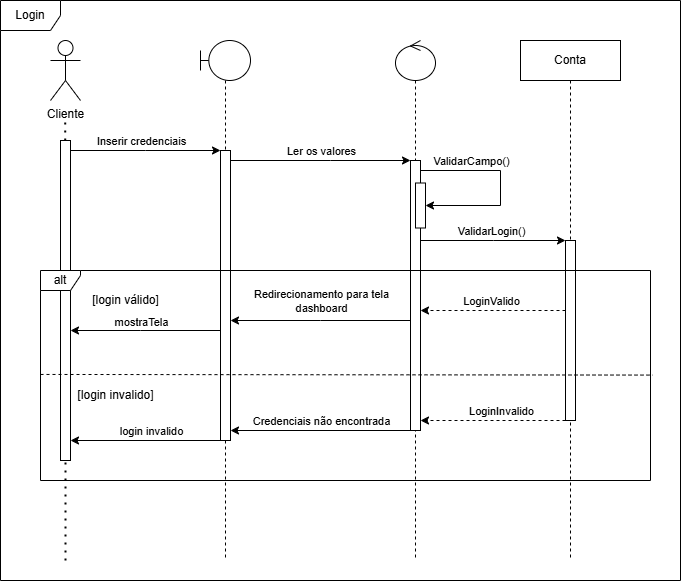

The diagram above was exported from draw.io. Its source (the exported page's mxGraphModel, read from the mxfile embedded in the PNG):
<mxGraphModel dx="1281" dy="561" grid="1" gridSize="10" guides="1" tooltips="1" connect="1" arrows="1" fold="1" page="1" pageScale="1" pageWidth="850" pageHeight="1100" math="0" shadow="0">
  <root>
    <mxCell id="0" />
    <mxCell id="1" parent="0" />
    <mxCell id="aM9ryv3xv72pqoxQDRHE-5" value="Conta" style="shape=umlLifeline;perimeter=lifelinePerimeter;whiteSpace=wrap;html=1;container=0;dropTarget=0;collapsible=0;recursiveResize=0;outlineConnect=0;portConstraint=eastwest;newEdgeStyle={&quot;edgeStyle&quot;:&quot;elbowEdgeStyle&quot;,&quot;elbow&quot;:&quot;vertical&quot;,&quot;curved&quot;:0,&quot;rounded&quot;:0};" parent="1" vertex="1">
      <mxGeometry x="530" y="70" width="100" height="520" as="geometry" />
    </mxCell>
    <mxCell id="aM9ryv3xv72pqoxQDRHE-6" value="&lt;span style=&quot;color: rgba(0, 0, 0, 0); font-family: monospace; font-size: 0px; text-align: start;&quot;&gt;%3CmxGraphModel%3E%3Croot%3E%3CmxCell%20id%3D%220%22%2F%3E%3CmxCell%20id%3D%221%22%20parent%3D%220%22%2F%3E%3CmxCell%20id%3D%222%22%20value%3D%22Conta%22%20style%3D%22shape%3DumlLifeline%3Bperimeter%3DlifelinePerimeter%3BwhiteSpace%3Dwrap%3Bhtml%3D1%3Bcontainer%3D0%3BdropTarget%3D0%3Bcollapsible%3D0%3BrecursiveResize%3D0%3BoutlineConnect%3D0%3BportConstraint%3Deastwest%3BnewEdgeStyle%3D%7B%26quot%3BedgeStyle%26quot%3B%3A%26quot%3BelbowEdgeStyle%26quot%3B%2C%26quot%3Belbow%26quot%3B%3A%26quot%3Bvertical%26quot%3B%2C%26quot%3Bcurved%26quot%3B%3A0%2C%26quot%3Brounded%26quot%3B%3A0%7D%3B%22%20vertex%3D%221%22%20parent%3D%221%22%3E%3CmxGeometry%20x%3D%22530%22%20y%3D%2270%22%20width%3D%22100%22%20height%3D%22520%22%20as%3D%22geometry%22%2F%3E%3C%2FmxCell%3E%3CmxCell%20id%3D%223%22%20value%3D%22%22%20style%3D%22html%3D1%3Bpoints%3D%5B%5D%3Bperimeter%3DorthogonalPerimeter%3BoutlineConnect%3D0%3BtargetShapes%3DumlLifeline%3BportConstraint%3Deastwest%3BnewEdgeStyle%3D%7B%26quot%3BedgeStyle%26quot%3B%3A%26quot%3BelbowEdgeStyle%26quot%3B%2C%26quot%3Belbow%26quot%3B%3A%26quot%3Bvertical%26quot%3B%2C%26quot%3Bcurved%26quot%3B%3A0%2C%26quot%3Brounded%26quot%3B%3A0%7D%3B%22%20vertex%3D%221%22%20parent%3D%222%22%3E%3CmxGeometry%20x%3D%2245%22%20y%3D%22200%22%20width%3D%2210%22%20height%3D%2270%22%20as%3D%22geometry%22%2F%3E%3C%2FmxCell%3E%3C%2Froot%3E%3C%2FmxGraphModel%3E&lt;/span&gt;" style="html=1;points=[];perimeter=orthogonalPerimeter;outlineConnect=0;targetShapes=umlLifeline;portConstraint=eastwest;newEdgeStyle={&quot;edgeStyle&quot;:&quot;elbowEdgeStyle&quot;,&quot;elbow&quot;:&quot;vertical&quot;,&quot;curved&quot;:0,&quot;rounded&quot;:0};" parent="aM9ryv3xv72pqoxQDRHE-5" vertex="1">
      <mxGeometry x="45" y="200" width="10" height="180" as="geometry" />
    </mxCell>
    <mxCell id="uru4OUr5tNhyyIxPXb7D-1" value="" style="shape=umlLifeline;perimeter=lifelinePerimeter;whiteSpace=wrap;html=1;container=1;dropTarget=0;collapsible=0;recursiveResize=0;outlineConnect=0;portConstraint=eastwest;newEdgeStyle={&quot;curved&quot;:0,&quot;rounded&quot;:0};participant=umlBoundary;" parent="1" vertex="1">
      <mxGeometry x="210" y="70" width="50" height="520" as="geometry" />
    </mxCell>
    <mxCell id="aM9ryv3xv72pqoxQDRHE-4" value="" style="html=1;points=[];perimeter=orthogonalPerimeter;outlineConnect=0;targetShapes=umlLifeline;portConstraint=eastwest;newEdgeStyle={&quot;edgeStyle&quot;:&quot;elbowEdgeStyle&quot;,&quot;elbow&quot;:&quot;vertical&quot;,&quot;curved&quot;:0,&quot;rounded&quot;:0};" parent="uru4OUr5tNhyyIxPXb7D-1" vertex="1">
      <mxGeometry x="20" y="110" width="10" height="290" as="geometry" />
    </mxCell>
    <mxCell id="uru4OUr5tNhyyIxPXb7D-2" value="" style="shape=umlLifeline;perimeter=lifelinePerimeter;whiteSpace=wrap;html=1;container=1;dropTarget=0;collapsible=0;recursiveResize=0;outlineConnect=0;portConstraint=eastwest;newEdgeStyle={&quot;curved&quot;:0,&quot;rounded&quot;:0};participant=umlControl;" parent="1" vertex="1">
      <mxGeometry x="405" y="70" width="40" height="520" as="geometry" />
    </mxCell>
    <mxCell id="uru4OUr5tNhyyIxPXb7D-13" style="edgeStyle=elbowEdgeStyle;rounded=0;orthogonalLoop=1;jettySize=auto;html=1;elbow=vertical;curved=0;" parent="uru4OUr5tNhyyIxPXb7D-2" source="uru4OUr5tNhyyIxPXb7D-7" target="uru4OUr5tNhyyIxPXb7D-12" edge="1">
      <mxGeometry relative="1" as="geometry">
        <mxPoint x="75" y="190" as="targetPoint" />
        <Array as="points">
          <mxPoint x="105" y="130" />
        </Array>
      </mxGeometry>
    </mxCell>
    <mxCell id="uru4OUr5tNhyyIxPXb7D-15" value="ValidarCampo()" style="edgeLabel;html=1;align=center;verticalAlign=middle;resizable=0;points=[];" parent="uru4OUr5tNhyyIxPXb7D-13" vertex="1" connectable="0">
      <mxGeometry x="-0.6947" y="1" relative="1" as="geometry">
        <mxPoint x="21" y="-9" as="offset" />
      </mxGeometry>
    </mxCell>
    <mxCell id="uru4OUr5tNhyyIxPXb7D-7" value="" style="html=1;points=[];perimeter=orthogonalPerimeter;outlineConnect=0;targetShapes=umlLifeline;portConstraint=eastwest;newEdgeStyle={&quot;edgeStyle&quot;:&quot;elbowEdgeStyle&quot;,&quot;elbow&quot;:&quot;vertical&quot;,&quot;curved&quot;:0,&quot;rounded&quot;:0};" parent="uru4OUr5tNhyyIxPXb7D-2" vertex="1">
      <mxGeometry x="15" y="120" width="10" height="270" as="geometry" />
    </mxCell>
    <mxCell id="uru4OUr5tNhyyIxPXb7D-12" value="" style="html=1;points=[];perimeter=orthogonalPerimeter;outlineConnect=0;targetShapes=umlLifeline;portConstraint=eastwest;newEdgeStyle={&quot;edgeStyle&quot;:&quot;elbowEdgeStyle&quot;,&quot;elbow&quot;:&quot;vertical&quot;,&quot;curved&quot;:0,&quot;rounded&quot;:0};" parent="uru4OUr5tNhyyIxPXb7D-2" vertex="1">
      <mxGeometry x="20" y="142.5" width="10" height="45" as="geometry" />
    </mxCell>
    <mxCell id="uru4OUr5tNhyyIxPXb7D-3" value="Cliente" style="shape=umlActor;verticalLabelPosition=bottom;verticalAlign=top;html=1;outlineConnect=0;" parent="1" vertex="1">
      <mxGeometry x="60" y="70" width="30" height="60" as="geometry" />
    </mxCell>
    <mxCell id="uru4OUr5tNhyyIxPXb7D-4" value="" style="endArrow=none;dashed=1;html=1;dashPattern=1 3;strokeWidth=2;rounded=0;" parent="1" source="uru4OUr5tNhyyIxPXb7D-5" edge="1">
      <mxGeometry width="50" height="50" relative="1" as="geometry">
        <mxPoint x="74.71" y="530" as="sourcePoint" />
        <mxPoint x="74.71" y="150" as="targetPoint" />
      </mxGeometry>
    </mxCell>
    <mxCell id="uru4OUr5tNhyyIxPXb7D-6" value="" style="endArrow=none;dashed=1;html=1;dashPattern=1 3;strokeWidth=2;rounded=0;" parent="1" target="uru4OUr5tNhyyIxPXb7D-5" edge="1">
      <mxGeometry width="50" height="50" relative="1" as="geometry">
        <mxPoint x="75" y="590" as="sourcePoint" />
        <mxPoint x="74.71" y="150" as="targetPoint" />
      </mxGeometry>
    </mxCell>
    <mxCell id="uru4OUr5tNhyyIxPXb7D-8" style="edgeStyle=elbowEdgeStyle;rounded=0;orthogonalLoop=1;jettySize=auto;html=1;elbow=vertical;curved=0;" parent="1" edge="1">
      <mxGeometry relative="1" as="geometry">
        <mxPoint x="80" y="180" as="sourcePoint" />
        <mxPoint x="230" y="180" as="targetPoint" />
      </mxGeometry>
    </mxCell>
    <mxCell id="uru4OUr5tNhyyIxPXb7D-9" value="Inserir credenciais" style="edgeLabel;html=1;align=center;verticalAlign=middle;resizable=0;points=[];" parent="uru4OUr5tNhyyIxPXb7D-8" vertex="1" connectable="0">
      <mxGeometry x="-0.334" y="1" relative="1" as="geometry">
        <mxPoint x="20" y="-9" as="offset" />
      </mxGeometry>
    </mxCell>
    <mxCell id="uru4OUr5tNhyyIxPXb7D-5" value="" style="html=1;points=[];perimeter=orthogonalPerimeter;outlineConnect=0;targetShapes=umlLifeline;portConstraint=eastwest;newEdgeStyle={&quot;edgeStyle&quot;:&quot;elbowEdgeStyle&quot;,&quot;elbow&quot;:&quot;vertical&quot;,&quot;curved&quot;:0,&quot;rounded&quot;:0};" parent="1" vertex="1">
      <mxGeometry x="70" y="170" width="10" height="320" as="geometry" />
    </mxCell>
    <mxCell id="uru4OUr5tNhyyIxPXb7D-10" style="edgeStyle=elbowEdgeStyle;rounded=0;orthogonalLoop=1;jettySize=auto;html=1;elbow=vertical;curved=0;" parent="1" source="aM9ryv3xv72pqoxQDRHE-4" target="uru4OUr5tNhyyIxPXb7D-7" edge="1">
      <mxGeometry relative="1" as="geometry">
        <Array as="points">
          <mxPoint x="340" y="190" />
        </Array>
      </mxGeometry>
    </mxCell>
    <mxCell id="uru4OUr5tNhyyIxPXb7D-11" value="Ler os valores" style="edgeLabel;html=1;align=center;verticalAlign=middle;resizable=0;points=[];" parent="uru4OUr5tNhyyIxPXb7D-10" vertex="1" connectable="0">
      <mxGeometry x="-0.1667" relative="1" as="geometry">
        <mxPoint x="15" y="-10" as="offset" />
      </mxGeometry>
    </mxCell>
    <mxCell id="uru4OUr5tNhyyIxPXb7D-16" style="edgeStyle=elbowEdgeStyle;rounded=0;orthogonalLoop=1;jettySize=auto;html=1;elbow=vertical;curved=0;" parent="1" source="uru4OUr5tNhyyIxPXb7D-7" target="aM9ryv3xv72pqoxQDRHE-6" edge="1">
      <mxGeometry relative="1" as="geometry">
        <Array as="points">
          <mxPoint x="503" y="270" />
        </Array>
      </mxGeometry>
    </mxCell>
    <mxCell id="uru4OUr5tNhyyIxPXb7D-17" value="ValidarLogin()" style="edgeLabel;html=1;align=center;verticalAlign=middle;resizable=0;points=[];" parent="uru4OUr5tNhyyIxPXb7D-16" vertex="1" connectable="0">
      <mxGeometry x="-0.6709" y="-1" relative="1" as="geometry">
        <mxPoint x="46" y="-11" as="offset" />
      </mxGeometry>
    </mxCell>
    <mxCell id="uru4OUr5tNhyyIxPXb7D-18" value="alt" style="shape=umlFrame;whiteSpace=wrap;html=1;pointerEvents=0;width=40;height=20;" parent="1" vertex="1">
      <mxGeometry x="50" y="300" width="610" height="210" as="geometry" />
    </mxCell>
    <mxCell id="uru4OUr5tNhyyIxPXb7D-23" style="edgeStyle=elbowEdgeStyle;rounded=0;orthogonalLoop=1;jettySize=auto;html=1;elbow=vertical;curved=0;dashed=1;" parent="1" source="aM9ryv3xv72pqoxQDRHE-6" target="uru4OUr5tNhyyIxPXb7D-7" edge="1">
      <mxGeometry relative="1" as="geometry">
        <Array as="points">
          <mxPoint x="500" y="340" />
        </Array>
      </mxGeometry>
    </mxCell>
    <mxCell id="uru4OUr5tNhyyIxPXb7D-24" value="LoginValido" style="edgeLabel;html=1;align=center;verticalAlign=middle;resizable=0;points=[];" parent="uru4OUr5tNhyyIxPXb7D-23" vertex="1" connectable="0">
      <mxGeometry x="0.2374" relative="1" as="geometry">
        <mxPoint x="15" y="-10" as="offset" />
      </mxGeometry>
    </mxCell>
    <mxCell id="uru4OUr5tNhyyIxPXb7D-25" style="edgeStyle=elbowEdgeStyle;rounded=0;orthogonalLoop=1;jettySize=auto;html=1;elbow=horizontal;curved=0;" parent="1" source="uru4OUr5tNhyyIxPXb7D-7" target="aM9ryv3xv72pqoxQDRHE-4" edge="1">
      <mxGeometry relative="1" as="geometry">
        <Array as="points">
          <mxPoint x="330" y="350" />
        </Array>
      </mxGeometry>
    </mxCell>
    <mxCell id="uru4OUr5tNhyyIxPXb7D-26" value="Redirecionamento para tela&lt;div&gt;&amp;nbsp;dashboard&amp;nbsp;&lt;/div&gt;" style="edgeLabel;html=1;align=center;verticalAlign=middle;resizable=0;points=[];" parent="uru4OUr5tNhyyIxPXb7D-25" vertex="1" connectable="0">
      <mxGeometry x="0.0905" y="1" relative="1" as="geometry">
        <mxPoint x="8" y="-21" as="offset" />
      </mxGeometry>
    </mxCell>
    <mxCell id="uru4OUr5tNhyyIxPXb7D-27" style="edgeStyle=elbowEdgeStyle;rounded=0;orthogonalLoop=1;jettySize=auto;html=1;elbow=vertical;curved=0;" parent="1" source="aM9ryv3xv72pqoxQDRHE-4" target="uru4OUr5tNhyyIxPXb7D-5" edge="1">
      <mxGeometry relative="1" as="geometry">
        <Array as="points">
          <mxPoint x="150" y="360" />
        </Array>
      </mxGeometry>
    </mxCell>
    <mxCell id="uru4OUr5tNhyyIxPXb7D-28" value="mostraTela" style="edgeLabel;html=1;align=center;verticalAlign=middle;resizable=0;points=[];" parent="uru4OUr5tNhyyIxPXb7D-27" vertex="1" connectable="0">
      <mxGeometry x="0.16" y="-3" relative="1" as="geometry">
        <mxPoint x="7" y="-6" as="offset" />
      </mxGeometry>
    </mxCell>
    <mxCell id="uru4OUr5tNhyyIxPXb7D-29" value="" style="endArrow=none;dashed=1;html=1;rounded=0;exitX=0;exitY=0.495;exitDx=0;exitDy=0;exitPerimeter=0;entryX=1.004;entryY=0.498;entryDx=0;entryDy=0;entryPerimeter=0;" parent="1" source="uru4OUr5tNhyyIxPXb7D-18" target="uru4OUr5tNhyyIxPXb7D-18" edge="1">
      <mxGeometry width="50" height="50" relative="1" as="geometry">
        <mxPoint x="300" y="350" as="sourcePoint" />
        <mxPoint x="350" y="300" as="targetPoint" />
        <Array as="points" />
      </mxGeometry>
    </mxCell>
    <mxCell id="uru4OUr5tNhyyIxPXb7D-30" value="[login válido]" style="text;html=1;align=center;verticalAlign=middle;resizable=0;points=[];autosize=1;strokeColor=none;fillColor=none;" parent="1" vertex="1">
      <mxGeometry x="90" y="315" width="90" height="30" as="geometry" />
    </mxCell>
    <mxCell id="uru4OUr5tNhyyIxPXb7D-31" value="[login invalido]" style="text;html=1;align=center;verticalAlign=middle;resizable=0;points=[];autosize=1;strokeColor=none;fillColor=none;" parent="1" vertex="1">
      <mxGeometry x="75" y="410" width="100" height="30" as="geometry" />
    </mxCell>
    <mxCell id="uru4OUr5tNhyyIxPXb7D-32" style="edgeStyle=elbowEdgeStyle;rounded=0;orthogonalLoop=1;jettySize=auto;html=1;elbow=vertical;curved=0;dashed=1;" parent="1" source="aM9ryv3xv72pqoxQDRHE-6" target="uru4OUr5tNhyyIxPXb7D-7" edge="1">
      <mxGeometry relative="1" as="geometry">
        <Array as="points">
          <mxPoint x="500" y="450" />
        </Array>
      </mxGeometry>
    </mxCell>
    <mxCell id="uru4OUr5tNhyyIxPXb7D-33" value="LoginInvalido" style="edgeLabel;html=1;align=center;verticalAlign=middle;resizable=0;points=[];" parent="uru4OUr5tNhyyIxPXb7D-32" vertex="1" connectable="0">
      <mxGeometry x="0.2532" y="-1" relative="1" as="geometry">
        <mxPoint x="26" y="-9" as="offset" />
      </mxGeometry>
    </mxCell>
    <mxCell id="uru4OUr5tNhyyIxPXb7D-34" style="edgeStyle=elbowEdgeStyle;rounded=0;orthogonalLoop=1;jettySize=auto;html=1;elbow=vertical;curved=0;" parent="1" edge="1">
      <mxGeometry relative="1" as="geometry">
        <mxPoint x="420" y="460.000459770115" as="sourcePoint" />
        <mxPoint x="240" y="460.000459770115" as="targetPoint" />
      </mxGeometry>
    </mxCell>
    <mxCell id="uru4OUr5tNhyyIxPXb7D-35" value="Credenciais não encontrada" style="edgeLabel;html=1;align=center;verticalAlign=middle;resizable=0;points=[];" parent="uru4OUr5tNhyyIxPXb7D-34" vertex="1" connectable="0">
      <mxGeometry x="0.1092" y="-2" relative="1" as="geometry">
        <mxPoint x="10" y="-8" as="offset" />
      </mxGeometry>
    </mxCell>
    <mxCell id="uru4OUr5tNhyyIxPXb7D-37" style="edgeStyle=elbowEdgeStyle;rounded=0;orthogonalLoop=1;jettySize=auto;html=1;elbow=vertical;curved=0;" parent="1" edge="1">
      <mxGeometry relative="1" as="geometry">
        <mxPoint x="230" y="469.9971428571429" as="sourcePoint" />
        <mxPoint x="80" y="469.9971428571429" as="targetPoint" />
      </mxGeometry>
    </mxCell>
    <mxCell id="uru4OUr5tNhyyIxPXb7D-38" value="login invalido" style="edgeLabel;html=1;align=center;verticalAlign=middle;resizable=0;points=[];" parent="uru4OUr5tNhyyIxPXb7D-37" vertex="1" connectable="0">
      <mxGeometry x="0.1371" y="-1" relative="1" as="geometry">
        <mxPoint x="15" y="-9" as="offset" />
      </mxGeometry>
    </mxCell>
    <mxCell id="WydEkNu30IsNi4h2NNH7-1" value="Login" style="shape=umlFrame;whiteSpace=wrap;html=1;pointerEvents=0;" vertex="1" parent="1">
      <mxGeometry x="10" y="30" width="680" height="580" as="geometry" />
    </mxCell>
  </root>
</mxGraphModel>